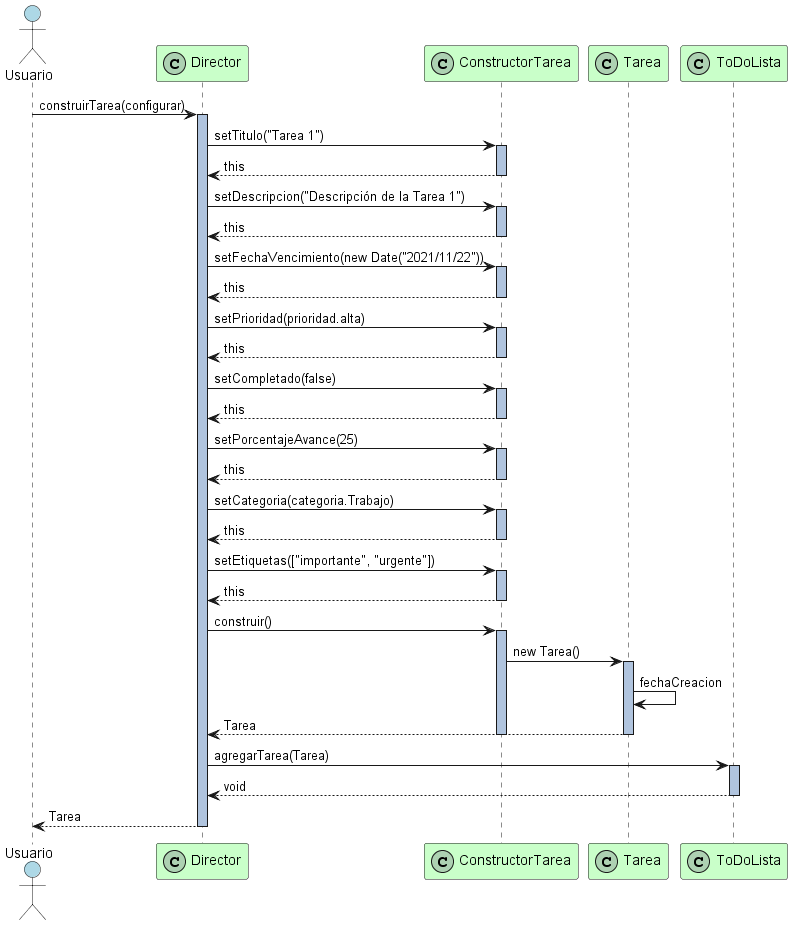

The diagram above was rendered by PlantUML. Its source (embedded in the PNG):
@startuml Creacion de Tarea
'diseño
skinparam Guillemet false
actor Usuario #LightBlue
participant Director << (C,#ADD1B2)>> #TECHNOLOGY 
participant ConstructorTarea << (C,#ADD1B2)>> #TECHNOLOGY 
participant Tarea << (C,#ADD1B2)>> #TECHNOLOGY 
participant ToDoLista << (C,#ADD1B2)>> #TECHNOLOGY 


Usuario -> Director: construirTarea(configurar)
activate Director #LightSteelBlue

Director -> ConstructorTarea: setTitulo("Tarea 1")
activate ConstructorTarea #LightSteelBlue
ConstructorTarea --> Director: this
deactivate ConstructorTarea

Director -> ConstructorTarea: setDescripcion("Descripción de la Tarea 1")
activate ConstructorTarea #LightSteelBlue
ConstructorTarea --> Director: this
deactivate ConstructorTarea

Director -> ConstructorTarea: setFechaVencimiento(new Date("2021/11/22"))
activate ConstructorTarea #LightSteelBlue
ConstructorTarea --> Director: this
deactivate ConstructorTarea

Director -> ConstructorTarea: setPrioridad(prioridad.alta)
activate ConstructorTarea #LightSteelBlue
ConstructorTarea --> Director: this
deactivate ConstructorTarea

Director -> ConstructorTarea: setCompletado(false)
activate ConstructorTarea #LightSteelBlue
ConstructorTarea --> Director: this
deactivate ConstructorTarea

Director -> ConstructorTarea: setPorcentajeAvance(25)
activate ConstructorTarea #LightSteelBlue
ConstructorTarea --> Director: this
deactivate ConstructorTarea

Director -> ConstructorTarea: setCategoria(categoria.Trabajo)
activate ConstructorTarea #LightSteelBlue
ConstructorTarea --> Director: this
deactivate ConstructorTarea

Director -> ConstructorTarea: setEtiquetas(["importante", "urgente"])
activate ConstructorTarea #LightSteelBlue
ConstructorTarea --> Director: this
deactivate ConstructorTarea

Director -> ConstructorTarea: construir()
activate ConstructorTarea #LightSteelBlue
ConstructorTarea -> Tarea: new Tarea()
activate Tarea #LightSteelBlue
Tarea -> Tarea: fechaCreacion
Tarea --> Director: Tarea
deactivate Tarea
deactivate ConstructorTarea

Director -> ToDoLista: agregarTarea(Tarea)
activate ToDoLista #LightSteelBlue
ToDoLista --> Director: void
deactivate ToDoLista

Director --> Usuario: Tarea
deactivate Director
@enduml